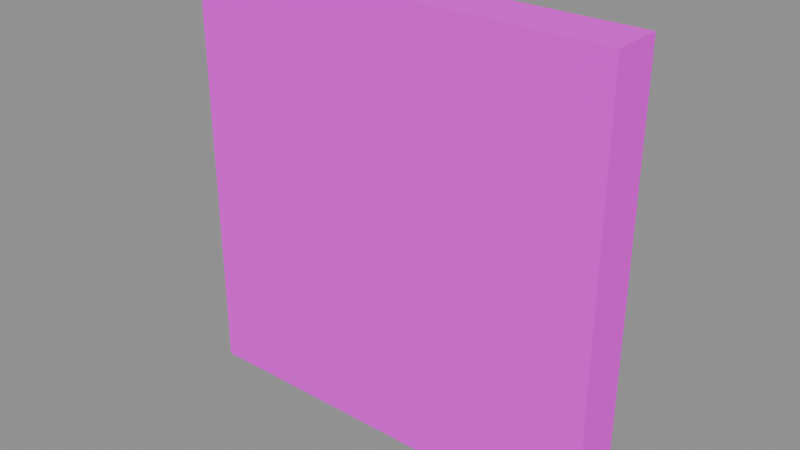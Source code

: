 # Source: DECAL_BONESOUP.blend  (saved by Blender 5.1.30; exported with 4.5.12 LTS)
import bpy
from mathutils import Matrix  # noqa: F401  (used for matrix-valued properties, if any)

bpy.ops.wm.read_factory_settings(use_empty=True)
scene = bpy.context.scene
scene.name = 'Scene'

# ---- images (referenced by path relative to the original .blend; pixels are not part of the script)
import os
ASSET_DIR = os.environ.get("B2B_ASSET_DIR", "")  # directory of the original .blend (textures are referenced by path, not embedded)
HERE = os.path.dirname(os.path.abspath(__file__))  # packed textures are extracted next to this script under _unpacked/

def load_image(name, relpath, width, height, colorspace="sRGB"):
    """Load a texture the original file referenced (path relative to the .blend, or extracted next to this script)."""
    p = next((c for c in (os.path.join(HERE, relpath), os.path.join(ASSET_DIR, relpath)) if relpath and os.path.exists(c)), "")
    if p:
        img = bpy.data.images.load(p, check_existing=True)
        img.name = name
    else:  # same state as the original file: an image datablock whose file is absent (Cycles renders it pink)
        img = bpy.data.images.new(name, width, height)
        img.source = "FILE"
        img.filepath = "//" + (relpath or name)
    img.colorspace_settings.name = colorspace
    return img
img_specialdecal_bonesoup_webp = load_image('SPECIALDECAL.BONESOUP.webp', 'SPECIALDECAL.BONESOUP.webp', 1024, 1024, 'sRGB')

# ---- materials (node trees are filled in below, after node groups)
mat_logo2decal = bpy.data.materials.new('Logo2Decal')
mat_logo2decal.surface_render_method = 'BLENDED'
mat_logo2decal.blend_method = 'BLEND'

# ---- material node trees
mat_logo2decal.use_nodes = True; mat_logo2decal.node_tree.nodes.clear()
_N = mat_logo2decal.node_tree.nodes; _L = mat_logo2decal.node_tree.links
n0 = _N.new('ShaderNodeOutputMaterial'); n0.name = 'Material Output'; n0.location = (600, 0)
n1 = _N.new('ShaderNodeBsdfPrincipled'); n1.name = 'Principled BSDF'; n1.location = (250, 0)
n1.inputs[2].default_value = 1.0
n2 = _N.new('ShaderNodeTexImage'); n2.name = 'Diffuse'; n2.location = (-700, 300)
n2.label = 'Diffuse'
n2.image = img_specialdecal_bonesoup_webp
_L.new(n1.outputs[0], n0.inputs[0])
_L.new(n2.outputs[0], n1.inputs[0])
_L.new(n2.outputs[1], n1.inputs[4])
n0.is_active_output = True

# ---- meshes
me_decal_bonesoup = bpy.data.meshes.new('DECAL_BONESOUP')
me_decal_bonesoup.from_pydata([(-1.0, -0.1181, 1.0), (-1.0, 0.1181, 1.0), (-1.0, -0.1181, 2.073e-08), (-1.0, 0.1181, -2.073e-08), (-1.0, -0.1181, -1.0), (-1.0, 0.1181, -1.0), (1.0, 0.1181, 1.0), (1.0, -0.1181, 1.0), (1.0, 0.1181, -2.073e-08), (1.0, -0.1181, 2.073e-08), (1.0, 0.1181, -1.0), (1.0, -0.1181, -1.0), (1.0, 0.1181, 1.0), (0.0, -0.1181, 1.0), (1.0, -0.1181, 1.0), (0.0, 0.1181, 1.0), (-1.0, 0.1181, 1.0), (-1.0, -0.1181, 1.0), (1.0, -0.1181, -1.0), (0.0, 0.1181, -1.0), (1.0, 0.1181, -1.0), (0.0, -0.1181, -1.0), (-1.0, -0.1181, -1.0), (-1.0, 0.1181, -1.0), (0.0, 0.1181, -1.0), (1.0, 0.1181, -2.073e-08), (1.0, 0.1181, -1.0), (0.0, 0.1181, -2.073e-08), (-1.0, 0.1181, -1.0), (1.0, 0.1181, 1.0), (-1.0, 0.1181, -2.073e-08), (0.0, 0.1181, 1.0), (-1.0, 0.1181, 1.0), (-1.0, -0.1181, -1.0), (0.0, -0.1181, -1.0), (-1.0, -0.1181, 2.073e-08), (0.0, -0.1181, 2.073e-08), (1.0, -0.1181, -1.0), (-1.0, -0.1181, 1.0), (1.0, -0.1181, 2.073e-08), (0.0, -0.1181, 1.0), (1.0, -0.1181, 1.0)], [], [(0, 1, 2), (2, 1, 3), (2, 3, 4), (4, 3, 5), (6, 7, 8), (8, 7, 9), (8, 9, 10), (10, 9, 11), (12, 13, 14), (15, 13, 12), (16, 13, 15), (17, 13, 16), (18, 19, 20), (21, 19, 18), (22, 19, 21), (23, 19, 22), (24, 25, 26), (27, 25, 24), (28, 27, 24), (27, 29, 25), (30, 27, 28), (31, 29, 27), (30, 31, 27), (32, 31, 30), (33, 34, 35), (35, 34, 36), (37, 36, 34), (35, 36, 38), (39, 36, 37), (38, 36, 40), (41, 36, 39), (40, 36, 41)])
me_decal_bonesoup.polygons.foreach_set('use_smooth', [True] * 32)
_uv = me_decal_bonesoup.uv_layers.new(name='UVMap')
_uv.uv.foreach_set('vector', [0.0, 0.0, 1.0, 0.0, 0.0, 0.5, 0.0, 0.5, 1.0, 0.0, 1.0, 0.5, 0.0, 0.5, 1.0, 0.5, 0.0, 1.0, 0.0, 1.0, 1.0, 0.5, 1.0, 1.0, 0.0, 0.0, 1.0, 0.0, 0.0, 0.5, 0.0, 0.5, 1.0, 0.0, 1.0, 0.5, 0.0, 0.5, 1.0, 0.5, 0.0, 1.0, 0.0, 1.0, 1.0, 0.5, 1.0, 1.0, 1.0, 1.0, 0.5, 0.0, 1.0, 0.0, 0.5, 1.0, 0.5, 0.0, 1.0, 1.0, 0.0, 1.0, 0.5, 0.0, 0.5, 1.0, 0.0, 0.0, 0.5, 0.0, 0.0, 1.0, 1.0, 1.0, 0.5, 0.0, 1.0, 0.0, 0.5, 1.0, 0.5, 0.0, 1.0, 1.0, 0.0, 1.0, 0.5, 0.0, 0.5, 1.0, 0.0, 0.0, 0.5, 0.0, 0.0, 1.0, 0.5, 1.0, 1.0, 0.5, 1.0, 1.0, 0.5, 0.5, 1.0, 0.5, 0.5, 1.0, 0.0, 1.0, 0.5, 0.5, 0.5, 1.0, 0.5, 0.5, 1.0, 0.0, 1.0, 0.5, 0.0, 0.5, 0.5, 0.5, 0.0, 1.0, 0.5, 0.0, 1.0, 0.0, 0.5, 0.5, 0.0, 0.5, 0.5, 0.0, 0.5, 0.5, 0.0, 0.0, 0.5, 0.0, 0.0, 0.5, 0.0, 0.0, 0.5, 0.0, 0.0, 0.5, 0.0, 0.5, 0.5, 0.0, 0.5, 0.5, 1.0, 0.0, 0.5, 0.5, 0.5, 0.0, 0.0, 0.5, 0.5, 0.5, 0.0, 1.0, 1.0, 0.5, 0.5, 0.5, 1.0, 0.0, 0.0, 1.0, 0.5, 0.5, 0.5, 1.0, 1.0, 1.0, 0.5, 0.5, 1.0, 0.5, 0.5, 1.0, 0.5, 0.5, 1.0, 1.0])
me_decal_bonesoup.materials.append(mat_logo2decal)
me_decal_bonesoup.update()
me_decal_bonesoup.normals_split_custom_set([tuple(v) for v in zip(*[iter([-1.0, 0.000983, -0.0009831, -1.0, 0.000983, -0.0009831, -1.0, 0.0009831, -0.000983, -1.0, 0.0009831, -0.000983, -1.0, 0.000983, -0.0009831, -1.0, 0.0009831, -0.000983, -1.0, 0.0009831, -0.000983, -1.0, 0.0009831, -0.000983, -1.0, 0.0009831, -0.000983, -1.0, 0.0009831, -0.000983, -1.0, 0.0009831, -0.000983, -1.0, 0.000983, -0.0009831, 1.0, -0.0009588, 0.0, 1.0, -0.0009588, -4.585e-08, 1.0, -0.0009588, -4.582e-08, 1.0, -0.0009588, -4.582e-08, 1.0, -0.0009588, -4.585e-08, 1.0, -0.0009588, 4.616e-08, 1.0, -0.0009588, -4.582e-08, 1.0, -0.0009588, 4.616e-08, 1.0, -0.0009588, -9.906e-11, 1.0, -0.0009588, -9.906e-11, 1.0, -0.0009588, 4.616e-08, 1.0, -0.0009588, 4.626e-08, 0.000983, 0.0009831, 1.0, 0.000983, 0.0009831, 1.0, 0.000983, 0.0009831, 1.0, 0.000983, 0.0009831, 1.0, 0.000983, 0.0009831, 1.0, 0.000983, 0.0009831, 1.0, 0.0009831, 0.000983, 1.0, 0.000983, 0.0009831, 1.0, 0.000983, 0.0009831, 1.0, 0.000983, 0.0009831, 1.0, 0.000983, 0.0009831, 1.0, 0.0009831, 0.000983, 1.0, -4.602e-08, -0.0009588, -1.0, -4.599e-08, -0.0009588, -1.0, 0.0, -0.0009588, -1.0, 4.599e-08, -0.0009588, -1.0, -4.599e-08, -0.0009588, -1.0, -4.602e-08, -0.0009588, -1.0, 4.58e-08, -0.0009588, -1.0, -4.599e-08, -0.0009588, -1.0, 4.599e-08, -0.0009588, -1.0, -4.191e-11, -0.0009588, -1.0, -4.599e-08, -0.0009588, -1.0, 4.58e-08, -0.0009588, -1.0, 0.000983, 1.0, -0.0009832, 0.0009831, 1.0, -0.0009832, 0.000983, 1.0, -0.0009833, 0.000983, 1.0, -0.0009832, 0.0009831, 1.0, -0.0009832, 0.000983, 1.0, -0.0009832, 0.0009831, 1.0, -0.0009832, 0.000983, 1.0, -0.0009832, 0.000983, 1.0, -0.0009832, 0.000983, 1.0, -0.0009832, 0.000983, 1.0, -0.0009832, 0.0009831, 1.0, -0.0009832, 0.0009831, 1.0, -0.0009832, 0.000983, 1.0, -0.0009832, 0.0009831, 1.0, -0.0009832, 0.000983, 1.0, -0.0009832, 0.000983, 1.0, -0.0009832, 0.000983, 1.0, -0.0009832, 0.0009831, 1.0, -0.0009832, 0.000983, 1.0, -0.0009832, 0.000983, 1.0, -0.0009832, 0.000983, 1.0, -0.0009832, 0.000983, 1.0, -0.0009832, 0.0009831, 1.0, -0.0009832, 0.0, -1.0, 1.788e-07, 0.0, -1.0, 1.788e-07, 0.0, -1.0, 1.788e-07, 0.0, -1.0, 1.788e-07, 0.0, -1.0, 1.788e-07, 0.0, -1.0, 1.788e-07, 0.0, -1.0, 1.788e-07, 0.0, -1.0, 1.788e-07, 0.0, -1.0, 1.788e-07, 0.0, -1.0, 1.788e-07, 0.0, -1.0, 1.788e-07, 0.0, -1.0, 1.788e-07, 0.0, -1.0, 1.788e-07, 0.0, -1.0, 1.788e-07, 0.0, -1.0, 1.788e-07, 0.0, -1.0, 1.788e-07, 0.0, -1.0, 1.788e-07, 0.0, -1.0, 1.788e-07, 0.0, -1.0, 1.788e-07, 0.0, -1.0, 1.788e-07, 0.0, -1.0, 1.788e-07, 0.0, -1.0, 1.788e-07, 0.0, -1.0, 1.788e-07, 0.0, -1.0, 1.788e-07])] * 3)])

# ---- objects
ob_decal_bonesoup = bpy.data.objects.new('DECAL_BONESOUP', me_decal_bonesoup)

# ---- transforms, parenting, visibility, modifiers, constraints
ob_decal_bonesoup.location = (0.0, 0.0, 0.0)
ob_decal_bonesoup.rotation_mode = 'QUATERNION'
ob_decal_bonesoup.rotation_quaternion = (1.0, 0.0, 0.0, 0.0)

# ---- collection membership
scene.collection.objects.link(ob_decal_bonesoup)

# ---- scene / render settings (as saved in the file)
scene.frame_start = 1; scene.frame_end = 250; scene.frame_set(1)
scene.render.engine = 'BLENDER_EEVEE_NEXT'
scene.render.bake_bias = 0.0
scene.render.bake_samples = 0
scene.cycles.sampling_pattern = 'TABULATED_SOBOL'
scene.eevee.use_volume_custom_range = False
bpy.context.view_layer.update()

# ---- added for rendering (the .blend has no active camera and no usable light): camera, sun + grey world if the file has none
cam_auto = bpy.data.cameras.new('AutoCamera')
cam_auto.lens = 50.0
cam_auto.sensor_width = 36.0
cam_auto.clip_end = 1000.0
ob_auto_camera = bpy.data.objects.new('AutoCamera', cam_auto)
scene.collection.objects.link(ob_auto_camera)
ob_auto_camera.location = (2.62603, -3.15124, 2.10083)
ob_auto_camera.rotation_euler = (1.09748, -7.21219e-08, 0.694738)
scene.camera = ob_auto_camera
light_auto_sun = bpy.data.lights.new('AutoSun', 'SUN')
light_auto_sun.energy = 3.0
light_auto_sun.angle = 0.0523599
ob_auto_sun = bpy.data.objects.new('AutoSun', light_auto_sun)
scene.collection.objects.link(ob_auto_sun)
ob_auto_sun.rotation_euler = (0.872665, 0.174533, 0.523599)
if scene.world is None:
    world_auto = bpy.data.worlds.new('AutoWorld')
    world_auto.color = (0.3, 0.3, 0.3)
    scene.world = world_auto
bpy.context.view_layer.update()
